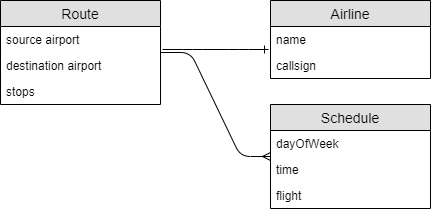

The diagram above was exported from draw.io. Its source (the exported page's mxGraphModel, read from the mxfile embedded in the PNG):
<mxGraphModel dx="1408" dy="677" grid="1" gridSize="10" guides="1" tooltips="1" connect="1" arrows="1" fold="1" page="1" pageScale="1" pageWidth="850" pageHeight="1100" math="0" shadow="0">
  <root>
    <mxCell id="0" />
    <mxCell id="1" parent="0" />
    <mxCell id="R8sjfgSG4dGrFJHBuSi_-1" value="Route" style="swimlane;fontStyle=0;childLayout=stackLayout;horizontal=1;startSize=26;fillColor=#e0e0e0;horizontalStack=0;resizeParent=1;resizeParentMax=0;resizeLast=0;collapsible=1;marginBottom=0;swimlaneFillColor=#ffffff;align=center;fontSize=14;" vertex="1" parent="1">
      <mxGeometry x="20" y="20" width="160" height="104" as="geometry" />
    </mxCell>
    <mxCell id="R8sjfgSG4dGrFJHBuSi_-2" value="source airport" style="text;strokeColor=none;fillColor=none;spacingLeft=4;spacingRight=4;overflow=hidden;rotatable=0;points=[[0,0.5],[1,0.5]];portConstraint=eastwest;fontSize=12;" vertex="1" parent="R8sjfgSG4dGrFJHBuSi_-1">
      <mxGeometry y="26" width="160" height="26" as="geometry" />
    </mxCell>
    <mxCell id="R8sjfgSG4dGrFJHBuSi_-3" value="destination airport" style="text;strokeColor=none;fillColor=none;spacingLeft=4;spacingRight=4;overflow=hidden;rotatable=0;points=[[0,0.5],[1,0.5]];portConstraint=eastwest;fontSize=12;" vertex="1" parent="R8sjfgSG4dGrFJHBuSi_-1">
      <mxGeometry y="52" width="160" height="26" as="geometry" />
    </mxCell>
    <mxCell id="R8sjfgSG4dGrFJHBuSi_-4" value="stops" style="text;strokeColor=none;fillColor=none;spacingLeft=4;spacingRight=4;overflow=hidden;rotatable=0;points=[[0,0.5],[1,0.5]];portConstraint=eastwest;fontSize=12;" vertex="1" parent="R8sjfgSG4dGrFJHBuSi_-1">
      <mxGeometry y="78" width="160" height="26" as="geometry" />
    </mxCell>
    <mxCell id="R8sjfgSG4dGrFJHBuSi_-5" value="Airline" style="swimlane;fontStyle=0;childLayout=stackLayout;horizontal=1;startSize=26;fillColor=#e0e0e0;horizontalStack=0;resizeParent=1;resizeParentMax=0;resizeLast=0;collapsible=1;marginBottom=0;swimlaneFillColor=#ffffff;align=center;fontSize=14;" vertex="1" parent="1">
      <mxGeometry x="290" y="20" width="160" height="78" as="geometry" />
    </mxCell>
    <mxCell id="R8sjfgSG4dGrFJHBuSi_-6" value="name" style="text;strokeColor=none;fillColor=none;spacingLeft=4;spacingRight=4;overflow=hidden;rotatable=0;points=[[0,0.5],[1,0.5]];portConstraint=eastwest;fontSize=12;" vertex="1" parent="R8sjfgSG4dGrFJHBuSi_-5">
      <mxGeometry y="26" width="160" height="26" as="geometry" />
    </mxCell>
    <mxCell id="R8sjfgSG4dGrFJHBuSi_-7" value="callsign" style="text;strokeColor=none;fillColor=none;spacingLeft=4;spacingRight=4;overflow=hidden;rotatable=0;points=[[0,0.5],[1,0.5]];portConstraint=eastwest;fontSize=12;" vertex="1" parent="R8sjfgSG4dGrFJHBuSi_-5">
      <mxGeometry y="52" width="160" height="26" as="geometry" />
    </mxCell>
    <mxCell id="R8sjfgSG4dGrFJHBuSi_-10" value="" style="edgeStyle=entityRelationEdgeStyle;fontSize=12;html=1;endArrow=ERone;endFill=1;entryX=-0.012;entryY=-0.115;entryDx=0;entryDy=0;entryPerimeter=0;exitX=1.013;exitY=-0.115;exitDx=0;exitDy=0;exitPerimeter=0;" edge="1" parent="1" source="R8sjfgSG4dGrFJHBuSi_-3" target="R8sjfgSG4dGrFJHBuSi_-7">
      <mxGeometry width="100" height="100" relative="1" as="geometry">
        <mxPoint x="182" y="69" as="sourcePoint" />
        <mxPoint x="120" y="150" as="targetPoint" />
      </mxGeometry>
    </mxCell>
    <mxCell id="R8sjfgSG4dGrFJHBuSi_-11" value="Schedule" style="swimlane;fontStyle=0;childLayout=stackLayout;horizontal=1;startSize=26;fillColor=#e0e0e0;horizontalStack=0;resizeParent=1;resizeParentMax=0;resizeLast=0;collapsible=1;marginBottom=0;swimlaneFillColor=#ffffff;align=center;fontSize=14;" vertex="1" parent="1">
      <mxGeometry x="290" y="124" width="160" height="104" as="geometry" />
    </mxCell>
    <mxCell id="R8sjfgSG4dGrFJHBuSi_-12" value="dayOfWeek" style="text;strokeColor=none;fillColor=none;spacingLeft=4;spacingRight=4;overflow=hidden;rotatable=0;points=[[0,0.5],[1,0.5]];portConstraint=eastwest;fontSize=12;" vertex="1" parent="R8sjfgSG4dGrFJHBuSi_-11">
      <mxGeometry y="26" width="160" height="26" as="geometry" />
    </mxCell>
    <mxCell id="R8sjfgSG4dGrFJHBuSi_-13" value="time" style="text;strokeColor=none;fillColor=none;spacingLeft=4;spacingRight=4;overflow=hidden;rotatable=0;points=[[0,0.5],[1,0.5]];portConstraint=eastwest;fontSize=12;" vertex="1" parent="R8sjfgSG4dGrFJHBuSi_-11">
      <mxGeometry y="52" width="160" height="26" as="geometry" />
    </mxCell>
    <mxCell id="R8sjfgSG4dGrFJHBuSi_-14" value="flight" style="text;strokeColor=none;fillColor=none;spacingLeft=4;spacingRight=4;overflow=hidden;rotatable=0;points=[[0,0.5],[1,0.5]];portConstraint=eastwest;fontSize=12;" vertex="1" parent="R8sjfgSG4dGrFJHBuSi_-11">
      <mxGeometry y="78" width="160" height="26" as="geometry" />
    </mxCell>
    <mxCell id="R8sjfgSG4dGrFJHBuSi_-17" value="" style="edgeStyle=entityRelationEdgeStyle;fontSize=12;html=1;endArrow=ERmany;" edge="1" parent="1" source="R8sjfgSG4dGrFJHBuSi_-1" target="R8sjfgSG4dGrFJHBuSi_-11">
      <mxGeometry width="100" height="100" relative="1" as="geometry">
        <mxPoint x="20" y="390" as="sourcePoint" />
        <mxPoint x="120" y="290" as="targetPoint" />
      </mxGeometry>
    </mxCell>
  </root>
</mxGraphModel>